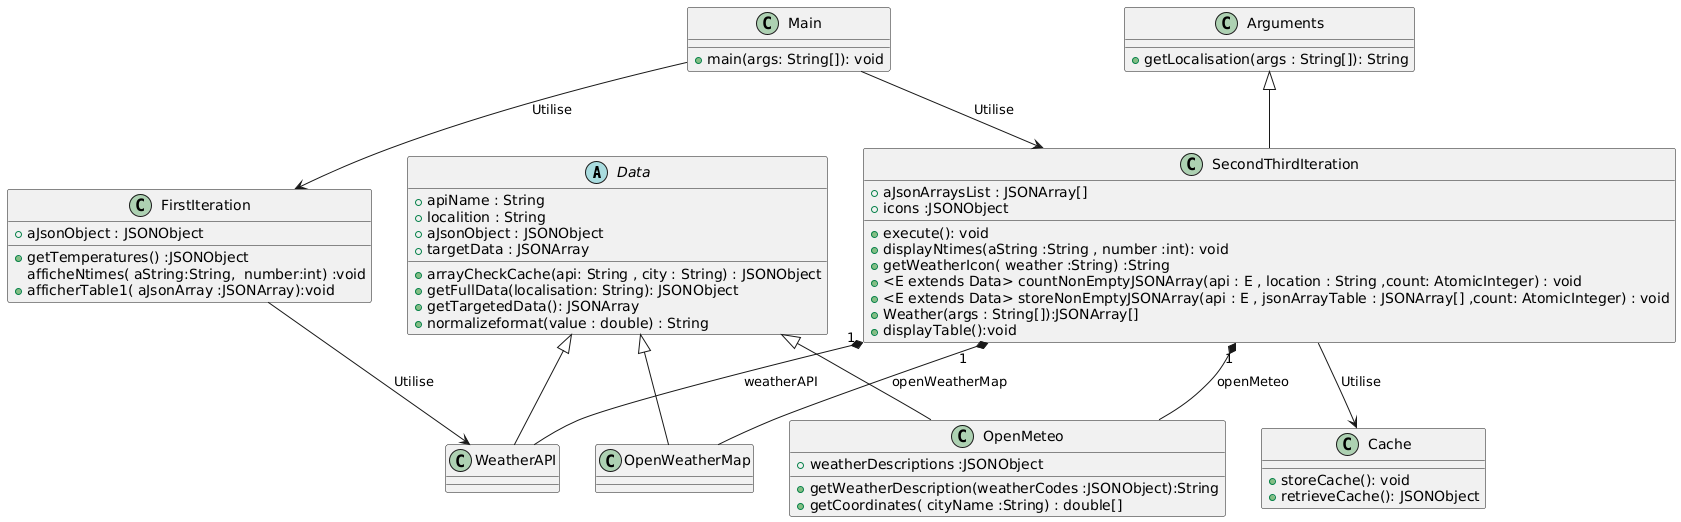

The diagram above was rendered by PlantUML. Its source (embedded in the PNG):
@startuml
' Définition de la classe abstraite Data
abstract class Data {
    +apiName : String
    +localition : String
    +aJsonObject : JSONObject 
    +targetData : JSONArray
    +arrayCheckCache(api: String , city : String) : JSONObject
    +getFullData(localisation: String): JSONObject
    +getTargetedData(): JSONArray
    +normalizeformat(value : double) : String
}

' Définition des classes concrètes implémentant Data
class OpenMeteo {
    +weatherDescriptions :JSONObject
    +getWeatherDescription(weatherCodes :JSONObject):String
    +getCoordinates( cityName :String) : double[]
}

class WeatherAPI {
}

class OpenWeatherMap {
}

' Relations entre la classe abstraite et les implémentations concrètes
Data <|-- OpenMeteo
Data <|-- WeatherAPI
Data <|-- OpenWeatherMap

' Classes concrètes pour les itérations
class FirstIteration {
    +aJsonObject : JSONObject
    +getTemperatures() :JSONObject
    afficheNtimes( aString:String,  number:int) :void
    +afficherTable1( aJsonArray :JSONArray):void  
}

' Déclaration de la classe SecondThirdIteration
class SecondThirdIteration {
    +aJsonArraysList : JSONArray[]
    +icons :JSONObject
    +execute(): void
    +displayNtimes(aString :String , number :int): void
    +getWeatherIcon( weather :String) :String
    +<E extends Data> countNonEmptyJSONArray(api : E , location : String ,count: AtomicInteger) : void
    +<E extends Data> storeNonEmptyJSONArray(api : E , jsonArrayTable : JSONArray[] ,count: AtomicInteger) : void
    +Weather(args : String[]):JSONArray[]
    +displayTable():void
}

class Arguments{
    +getLocalisation(args : String[]): String
}

' Relations entre SecondThirdIteration et les APIs
SecondThirdIteration "1"*-- WeatherAPI : "weatherAPI"
SecondThirdIteration "1"*-- OpenMeteo : "openMeteo"
SecondThirdIteration "1"*-- OpenWeatherMap : "openWeatherMap"
SecondThirdIteration --> Cache : "Utilise"
FirstIteration --> WeatherAPI : "Utilise" 
Arguments <|-- SecondThirdIteration

' Classe Cache pour la gestion du cache
class Cache {
    +storeCache(): void
    +retrieveCache(): JSONObject
}

' La classe Main
class Main {
    +main(args: String[]): void
}

' Relations entre les classes concrètes et la classe Main
Main --> FirstIteration :"Utilise"
Main --> SecondThirdIteration :"Utilise"
@enduml